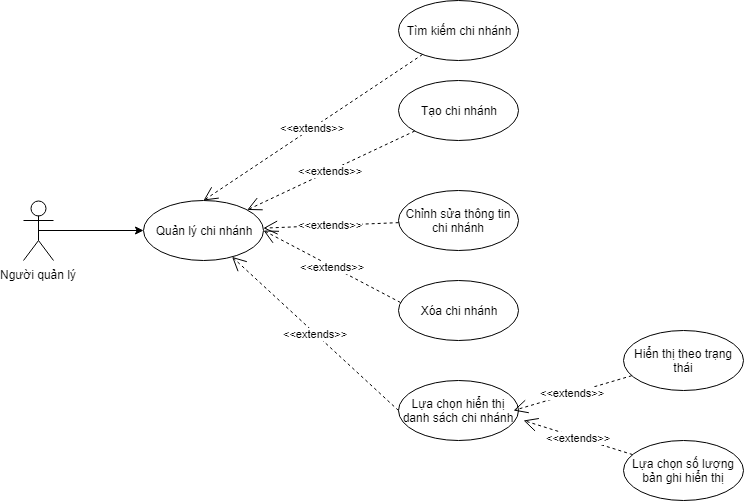

The diagram above was exported from draw.io. Its source (the exported page's mxGraphModel, read from the mxfile embedded in the PNG):
<mxGraphModel dx="1354" dy="766" grid="1" gridSize="10" guides="1" tooltips="1" connect="1" arrows="1" fold="1" page="1" pageScale="1" pageWidth="850" pageHeight="1100" math="0" shadow="0">
  <root>
    <mxCell id="0" />
    <mxCell id="1" parent="0" />
    <mxCell id="lRg8waE5P9nDS90SuqzG-17" value="Người quản lý&lt;br&gt;" style="shape=umlActor;verticalLabelPosition=bottom;labelBackgroundColor=#ffffff;verticalAlign=top;html=1;outlineConnect=0;" parent="1" vertex="1">
      <mxGeometry x="50" y="620" width="30" height="60" as="geometry" />
    </mxCell>
    <mxCell id="lRg8waE5P9nDS90SuqzG-18" value="Quản lý chi nhánh&lt;br&gt;" style="ellipse;whiteSpace=wrap;html=1;" parent="1" vertex="1">
      <mxGeometry x="170" y="620" width="120" height="60" as="geometry" />
    </mxCell>
    <mxCell id="lRg8waE5P9nDS90SuqzG-19" value="Tạo chi nhánh&lt;br&gt;" style="ellipse;whiteSpace=wrap;html=1;" parent="1" vertex="1">
      <mxGeometry x="425" y="500" width="120" height="60" as="geometry" />
    </mxCell>
    <mxCell id="lRg8waE5P9nDS90SuqzG-20" value="Chỉnh sửa thông tin chi nhánh&lt;br&gt;" style="ellipse;whiteSpace=wrap;html=1;" parent="1" vertex="1">
      <mxGeometry x="425" y="610" width="120" height="60" as="geometry" />
    </mxCell>
    <mxCell id="lRg8waE5P9nDS90SuqzG-21" value="Xóa chi nhánh&lt;br&gt;" style="ellipse;whiteSpace=wrap;html=1;" parent="1" vertex="1">
      <mxGeometry x="425" y="700" width="120" height="60" as="geometry" />
    </mxCell>
    <mxCell id="lRg8waE5P9nDS90SuqzG-22" value="" style="endArrow=classic;html=1;entryX=0;entryY=0.5;entryDx=0;entryDy=0;exitX=0.5;exitY=0.5;exitDx=0;exitDy=0;exitPerimeter=0;" parent="1" source="lRg8waE5P9nDS90SuqzG-17" target="lRg8waE5P9nDS90SuqzG-18" edge="1">
      <mxGeometry width="50" height="50" relative="1" as="geometry">
        <mxPoint x="80" y="680" as="sourcePoint" />
        <mxPoint x="298" y="1889" as="targetPoint" />
      </mxGeometry>
    </mxCell>
    <mxCell id="lRg8waE5P9nDS90SuqzG-23" value="&amp;lt;&amp;lt;extends&amp;gt;&amp;gt;&lt;br&gt;" style="endArrow=open;endSize=12;dashed=1;html=1;" parent="1" source="lRg8waE5P9nDS90SuqzG-19" target="lRg8waE5P9nDS90SuqzG-18" edge="1">
      <mxGeometry width="160" relative="1" as="geometry">
        <mxPoint x="403" y="699" as="sourcePoint" />
        <mxPoint x="297" y="619" as="targetPoint" />
      </mxGeometry>
    </mxCell>
    <mxCell id="lRg8waE5P9nDS90SuqzG-24" value="&amp;lt;&amp;lt;extends&amp;gt;&amp;gt;&lt;br&gt;" style="endArrow=open;endSize=12;dashed=1;html=1;entryX=1;entryY=0.5;entryDx=0;entryDy=0;exitX=0.017;exitY=0.367;exitDx=0;exitDy=0;exitPerimeter=0;" parent="1" source="lRg8waE5P9nDS90SuqzG-21" target="lRg8waE5P9nDS90SuqzG-18" edge="1">
      <mxGeometry width="160" relative="1" as="geometry">
        <mxPoint x="387.1671747502237" y="947.9900613831928" as="sourcePoint" />
        <mxPoint x="292.69143685844597" y="961.7583661630792" as="targetPoint" />
      </mxGeometry>
    </mxCell>
    <mxCell id="lRg8waE5P9nDS90SuqzG-25" value="&amp;lt;&amp;lt;extends&amp;gt;&amp;gt;&lt;br&gt;" style="endArrow=open;endSize=12;dashed=1;html=1;" parent="1" source="lRg8waE5P9nDS90SuqzG-20" target="lRg8waE5P9nDS90SuqzG-18" edge="1">
      <mxGeometry width="160" relative="1" as="geometry">
        <mxPoint x="387.1671747502237" y="947.9900613831928" as="sourcePoint" />
        <mxPoint x="292.69143685844597" y="961.7583661630792" as="targetPoint" />
      </mxGeometry>
    </mxCell>
    <mxCell id="WpUd5kfAOe_LyfkwtXNz-1" value="Tìm kiếm chi nhánh&lt;br&gt;" style="ellipse;whiteSpace=wrap;html=1;" vertex="1" parent="1">
      <mxGeometry x="425" y="420" width="120" height="60" as="geometry" />
    </mxCell>
    <mxCell id="WpUd5kfAOe_LyfkwtXNz-2" value="&amp;lt;&amp;lt;extends&amp;gt;&amp;gt;&lt;br&gt;" style="endArrow=open;endSize=12;dashed=1;html=1;entryX=0.5;entryY=0;entryDx=0;entryDy=0;" edge="1" parent="1" source="WpUd5kfAOe_LyfkwtXNz-1" target="lRg8waE5P9nDS90SuqzG-18">
      <mxGeometry width="160" relative="1" as="geometry">
        <mxPoint x="451.24717216834006" y="560.5285779873666" as="sourcePoint" />
        <mxPoint x="230" y="610" as="targetPoint" />
      </mxGeometry>
    </mxCell>
    <mxCell id="WpUd5kfAOe_LyfkwtXNz-3" value="Lựa chọn hiển thị danh sách chi nhánh&lt;br&gt;" style="ellipse;whiteSpace=wrap;html=1;" vertex="1" parent="1">
      <mxGeometry x="425" y="800" width="120" height="60" as="geometry" />
    </mxCell>
    <mxCell id="WpUd5kfAOe_LyfkwtXNz-4" value="Hiển thị theo trạng thái" style="ellipse;whiteSpace=wrap;html=1;" vertex="1" parent="1">
      <mxGeometry x="650" y="750" width="120" height="60" as="geometry" />
    </mxCell>
    <mxCell id="WpUd5kfAOe_LyfkwtXNz-5" value="Lựa chọn số lượng bản ghi hiển thị" style="ellipse;whiteSpace=wrap;html=1;" vertex="1" parent="1">
      <mxGeometry x="650" y="860" width="120" height="60" as="geometry" />
    </mxCell>
    <mxCell id="WpUd5kfAOe_LyfkwtXNz-6" value="&amp;lt;&amp;lt;extends&amp;gt;&amp;gt;&lt;br&gt;" style="endArrow=open;endSize=12;dashed=1;html=1;exitX=0;exitY=0.5;exitDx=0;exitDy=0;" edge="1" parent="1" source="WpUd5kfAOe_LyfkwtXNz-3" target="lRg8waE5P9nDS90SuqzG-18">
      <mxGeometry width="160" relative="1" as="geometry">
        <mxPoint x="437" y="732" as="sourcePoint" />
        <mxPoint x="300" y="660" as="targetPoint" />
      </mxGeometry>
    </mxCell>
    <mxCell id="WpUd5kfAOe_LyfkwtXNz-7" value="&amp;lt;&amp;lt;extends&amp;gt;&amp;gt;&lt;br&gt;" style="endArrow=open;endSize=12;dashed=1;html=1;" edge="1" parent="1" source="WpUd5kfAOe_LyfkwtXNz-4">
      <mxGeometry width="160" relative="1" as="geometry">
        <mxPoint x="435" y="840" as="sourcePoint" />
        <mxPoint x="540" y="830" as="targetPoint" />
      </mxGeometry>
    </mxCell>
    <mxCell id="WpUd5kfAOe_LyfkwtXNz-8" value="&amp;lt;&amp;lt;extends&amp;gt;&amp;gt;&lt;br&gt;" style="endArrow=open;endSize=12;dashed=1;html=1;" edge="1" parent="1" source="WpUd5kfAOe_LyfkwtXNz-5">
      <mxGeometry width="160" relative="1" as="geometry">
        <mxPoint x="668.2839470905301" y="805.2106037969029" as="sourcePoint" />
        <mxPoint x="550" y="840" as="targetPoint" />
      </mxGeometry>
    </mxCell>
  </root>
</mxGraphModel>